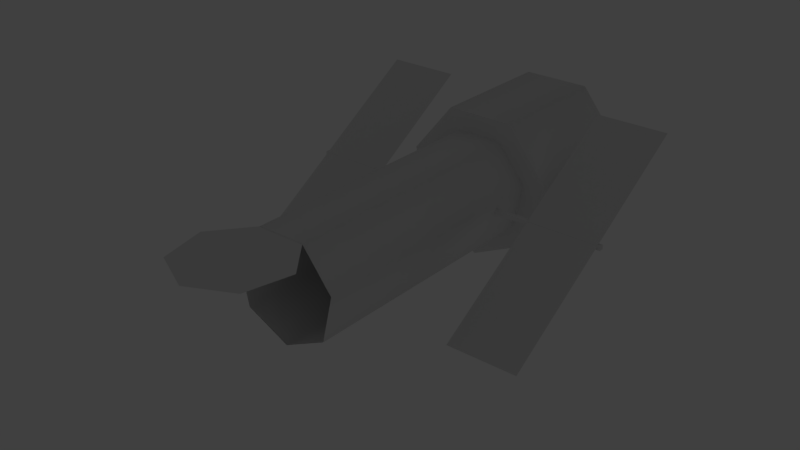 # Source: hubble.blend  (saved by Blender 2.79.0; exported with 4.5.12 LTS)
import bpy
from mathutils import Matrix  # noqa: F401  (used for matrix-valued properties, if any)

bpy.ops.wm.read_factory_settings(use_empty=True)
scene = bpy.context.scene
scene.name = 'Scene'

# ---- collections
col_collection_1 = bpy.data.collections.new('Collection 1'); scene.collection.children.link(col_collection_1)

# ---- node groups
ng_auto_smooth = bpy.data.node_groups.new('Auto Smooth', 'GeometryNodeTree')
_s = ng_auto_smooth.interface.new_socket(name='Geometry', in_out='OUTPUT', socket_type='NodeSocketGeometry')
_s = ng_auto_smooth.interface.new_socket(name='Geometry', in_out='INPUT', socket_type='NodeSocketGeometry')
_s = ng_auto_smooth.interface.new_socket(name='Angle', in_out='INPUT', socket_type='NodeSocketFloat')
_s.subtype = 'ANGLE'
_s.min_value = 0.0
_s.max_value = 3.142
ng_auto_smooth.is_modifier = True
_N = ng_auto_smooth.nodes; _L = ng_auto_smooth.links
n0 = _N.new('NodeGroupOutput'); n0.name = 'Group Output'; n0.location = (480, -100)
n1 = _N.new('NodeGroupInput'); n1.name = 'Group Input'; n1.location = (-420, -300)
n2 = _N.new('NodeGroupInput'); n2.name = 'Group Input.001'; n2.location = (-60, -100)
n3 = _N.new('GeometryNodeSetShadeSmooth'); n3.name = 'Set Shade Smooth'; n3.location = (120, -100)
n3.domain = 'EDGE'
n4 = _N.new('GeometryNodeSetShadeSmooth'); n4.name = 'Set Shade Smooth.001'; n4.location = (300, -100)
n5 = _N.new('GeometryNodeInputMeshEdgeAngle'); n5.name = 'Edge Angle'; n5.location = (-420, -220)
n6 = _N.new('GeometryNodeInputEdgeSmooth'); n6.name = 'Is Edge Smooth'; n6.location = (-60, -160)
n7 = _N.new('GeometryNodeInputShadeSmooth'); n7.name = 'Is Face Smooth'; n7.location = (-240, -340)
n8 = _N.new('FunctionNodeBooleanMath'); n8.name = 'Boolean Math'; n8.location = (-60, -220)
n9 = _N.new('FunctionNodeCompare'); n9.name = 'Compare'; n9.location = (-240, -180)
n9.operation = 'LESS_EQUAL'
_L.new(n5.outputs[0], n9.inputs[0])
_L.new(n4.outputs[0], n0.inputs[0])
_L.new(n1.outputs[1], n9.inputs[1])
_L.new(n9.outputs[0], n8.inputs[0])
_L.new(n7.outputs[0], n8.inputs[1])
_L.new(n2.outputs[0], n3.inputs[0])
_L.new(n6.outputs[0], n3.inputs[1])
_L.new(n3.outputs[0], n4.inputs[0])
_L.new(n8.outputs[0], n3.inputs[2])
n0.is_active_output = True

# ---- world
world_world = bpy.data.worlds.new('World'); scene.world = world_world
world_world.color = (0.05088, 0.05088, 0.05088)
world_world.use_sun_shadow = False
world_world.sun_shadow_jitter_overblur = 0.0
world_world.cycles.sampling_method = 'MANUAL'

# ---- lights
light_point = bpy.data.lights.new('Point', 'POINT')
light_point.transmission_factor = 0.0
light_point.energy = 100.0
light_point.shadow_buffer_clip_start = 0.5
light_point.shadow_soft_size = 0.1
light_point.shadow_maximum_resolution = 0.006
light_point.use_absolute_resolution = True

# ---- meshes
me_cylinder_001 = bpy.data.meshes.new('Cylinder.001')
me_cylinder_001.from_pydata([(9.09e-09, 1.426, -1.0), (1.126, 0.889, -1.0), (1.403, -0.3173, -1.0), (0.6246, -1.285, -1.0), (-0.6246, -1.285, -1.0), (-1.403, -0.3173, -1.0), (-1.126, 0.889, -1.0), (9.09e-09, 1.426, -2.065), (1.126, 0.889, -2.065), (1.403, -0.3173, -2.065), (0.6246, -1.285, -2.065), (-0.6246, -1.285, -2.065), (-1.403, -0.3173, -2.065), (-1.126, 0.889, -2.065), (-3.553e-15, 0.8996, 1.969), (0.7818, 0.8996, 1.777), (0.9749, 0.8996, 1.345), (0.4339, 0.8996, 0.9986), (-0.4339, 0.8996, 0.9986), (-0.9749, 0.8996, 1.345), (-0.7818, 0.8996, 1.777)], [], [(20, 19, 18, 17, 16, 15, 14)])
me_cylinder_001.use_remesh_preserve_volume = False
me_cylinder_001.use_remesh_preserve_attributes = False
me_cylinder_001.use_mirror_vertex_groups = False
me_cylinder_001.update()
me_cylinder_002 = bpy.data.meshes.new('Cylinder.002')
me_cylinder_002.from_pydata([(0.0, 1.0, 1.663), (0.7818, 0.6235, 1.663), (0.9749, -0.2225, 1.663), (0.4339, -0.901, 1.663), (-0.4339, -0.901, 1.663), (-0.9749, -0.2225, 1.663), (-0.7818, 0.6235, 1.663), (0.0, 1.0, 0.0), (0.7818, 0.6235, 0.0), (0.9749, -0.2225, 0.0), (0.4339, -0.901, 0.0), (-0.4339, -0.901, 0.0), (-0.9749, -0.2225, 0.0), (-0.7818, 0.6235, 0.0)], [], [(7, 0, 1, 8), (8, 1, 2, 9), (9, 2, 3, 10), (10, 3, 4, 11), (11, 4, 5, 12), (12, 5, 6, 13), (13, 6, 0, 7)])
me_cylinder_002.polygons.foreach_set('use_smooth', [True] * 7)
me_cylinder_002.use_remesh_preserve_volume = False
me_cylinder_002.use_remesh_preserve_attributes = False
me_cylinder_002.use_mirror_vertex_groups = False
me_cylinder_002.update()
me_cube = bpy.data.meshes.new('Cube')
me_cube.from_pydata([(-1.0, -1.0, -1.0), (-1.0, -1.0, 1.0), (-1.0, 1.0, -1.0), (-1.0, 1.0, 1.0), (1.0, -1.0, -1.0), (1.0, -1.0, 1.0), (1.0, 1.0, -1.0), (1.0, 1.0, 1.0)], [], [(0, 1, 3, 2), (2, 3, 7, 6), (6, 7, 5, 4), (4, 5, 1, 0), (2, 6, 4, 0), (7, 3, 1, 5)])
me_cube.use_remesh_preserve_volume = False
me_cube.use_remesh_preserve_attributes = False
me_cube.use_mirror_vertex_groups = False
me_cube.update()
me_plane_001 = bpy.data.meshes.new('Plane.001')
me_plane_001.from_pydata([(-1.0, -1.0, 0.0), (1.0, -1.0, 0.0), (-1.0, 1.0, 0.0), (1.0, 1.0, 0.0)], [], [(0, 1, 3, 2)])
me_plane_001.use_remesh_preserve_volume = False
me_plane_001.use_remesh_preserve_attributes = False
me_plane_001.use_mirror_vertex_groups = False
me_plane_001.update()
me_plane = bpy.data.meshes.new('Plane')
me_plane.from_pydata([(-1.0, -1.0, 0.0), (1.0, -1.0, 0.0), (-1.0, 1.0, 0.0), (1.0, 1.0, 0.0)], [], [(0, 1, 3, 2)])
me_plane.use_remesh_preserve_volume = False
me_plane.use_remesh_preserve_attributes = False
me_plane.use_mirror_vertex_groups = False
me_plane.update()
me_cylinder = bpy.data.meshes.new('Cylinder')
me_cylinder.from_pydata([(0.0, 1.0, -0.8165), (0.7818, 0.6235, -0.8165), (0.9749, -0.2225, -0.8165), (0.4339, -0.901, -0.8165), (-0.4339, -0.901, -0.8165), (-0.9749, -0.2225, -0.8165), (-0.7818, 0.6235, -0.8165), (9.09e-09, 1.426, -0.8165), (1.126, 0.889, -0.8165), (1.403, -0.3173, -0.8165), (0.6246, -1.285, -0.8165), (-0.6246, -1.285, -0.8165), (-1.403, -0.3173, -0.8165), (-1.126, 0.889, -0.8165), (9.09e-09, 1.426, -2.065), (1.126, 0.889, -2.065), (1.403, -0.3173, -2.065), (0.6246, -1.285, -2.065), (-0.6246, -1.285, -2.065), (-1.403, -0.3173, -2.065), (-1.126, 0.889, -2.065), (0.0, 1.0, 0.0), (0.7818, 0.6235, 0.0), (0.9749, -0.2225, 0.0), (0.4339, -0.901, 0.0), (-0.4339, -0.901, 0.0), (-0.9749, -0.2225, 0.0), (-0.7818, 0.6235, 0.0)], [], [(27, 26, 25, 24, 23, 22, 21), (2, 3, 10, 9), (13, 7, 14, 20), (5, 6, 13, 12), (3, 4, 11, 10), (6, 0, 7, 13), (1, 2, 9, 8), (4, 5, 12, 11), (0, 1, 8, 7), (14, 15, 16, 17, 18, 19, 20), (11, 12, 19, 18), (9, 10, 17, 16), (7, 8, 15, 14), (12, 13, 20, 19), (10, 11, 18, 17), (8, 9, 16, 15), (6, 27, 21, 0), (5, 26, 27, 6), (4, 25, 26, 5), (3, 24, 25, 4), (2, 23, 24, 3), (1, 22, 23, 2), (0, 21, 22, 1)])
me_cylinder.polygons.foreach_set('use_smooth', [0, 1, 1, 1, 1, 1, 1, 1, 1, 1, 1, 1, 1, 1, 1, 1, 1, 1, 1, 1, 1, 1, 1])
me_cylinder.use_remesh_preserve_volume = False
me_cylinder.use_remesh_preserve_attributes = False
me_cylinder.use_mirror_vertex_groups = False
me_cylinder.update()

# ---- objects
ob_point = bpy.data.objects.new('Point', light_point)
ob_lid = bpy.data.objects.new('lid', me_cylinder_001)
ob_cylinder_001 = bpy.data.objects.new('Cylinder.001', me_cylinder_002)
ob_cube = bpy.data.objects.new('Cube', me_cube)
ob_plane_001 = bpy.data.objects.new('Plane.001', me_plane_001)
ob_plane = bpy.data.objects.new('Plane', me_plane)
ob_cylinder = bpy.data.objects.new('Cylinder', me_cylinder)

# ---- transforms, parenting, visibility, modifiers, constraints
ob_point.location = (30.57, -9.81, -33.38)
ob_point.lineart.crease_threshold = 0.0
ob_lid.location = (0.0, -1.297, 0.0)
ob_lid.rotation_euler = (1.571, 0.0, 0.0)
ob_lid.scale = (1.0, 1.0, 1.96)
ob_lid.lineart.crease_threshold = 0.0
_m = ob_lid.modifiers.new('Auto Smooth', 'NODES')
_m.node_group = ng_auto_smooth
_gi = [s.identifier for s in ng_auto_smooth.interface.items_tree if s.item_type == 'SOCKET' and s.in_out == 'INPUT']
_m[_gi[1]] = 1.253  # Angle
ob_cylinder_001.location = (0.0, 0.0, 0.0)
ob_cylinder_001.rotation_euler = (1.571, 3.142, 0.0)
ob_cylinder_001.scale = (1.0, 1.0, 1.96)
ob_cylinder_001.lineart.crease_threshold = 0.0
_m = ob_cylinder_001.modifiers.new('Auto Smooth', 'NODES')
_m.node_group = ng_auto_smooth
_gi = [s.identifier for s in ng_auto_smooth.interface.items_tree if s.item_type == 'SOCKET' and s.in_out == 'INPUT']
_m[_gi[1]] = 1.253  # Angle
ob_cube.location = (0.0, 0.8817, 0.0)
ob_cube.scale = (2.973, 0.04038, -0.04083)
ob_cube.lineart.crease_threshold = 0.0
ob_plane_001.location = (-2.264, 0.7903, 0.0)
ob_plane_001.rotation_euler = (0.569, 0.0, 0.0)
ob_plane_001.scale = (0.6677, 2.478, 1.0)
ob_plane_001.lineart.crease_threshold = 0.0
ob_plane.location = (2.252, 0.7903, 0.0)
ob_plane.rotation_euler = (0.5585, 0.0, 0.0)
ob_plane.scale = (0.6677, 2.478, 1.0)
ob_plane.lineart.crease_threshold = 0.0
ob_cylinder.location = (0.0, 0.0, 0.0)
ob_cylinder.rotation_euler = (1.571, 3.142, 0.0)
ob_cylinder.scale = (1.0, 1.0, 1.96)
ob_cylinder.lineart.crease_threshold = 0.0
_m = ob_cylinder.modifiers.new('Auto Smooth', 'NODES')
_m.node_group = ng_auto_smooth
_gi = [s.identifier for s in ng_auto_smooth.interface.items_tree if s.item_type == 'SOCKET' and s.in_out == 'INPUT']
_m[_gi[1]] = 1.253  # Angle

# ---- collection membership
col_collection_1.objects.link(ob_point)
col_collection_1.objects.link(ob_lid)
col_collection_1.objects.link(ob_cylinder_001)
col_collection_1.objects.link(ob_cube)
col_collection_1.objects.link(ob_plane_001)
col_collection_1.objects.link(ob_plane)
col_collection_1.objects.link(ob_cylinder)

# ---- scene / render settings (as saved in the file)
scene.frame_start = 1; scene.frame_end = 250; scene.frame_set(1)
scene.render.engine = 'BLENDER_EEVEE_NEXT'
scene.render.resolution_percentage = 50
scene.render.dither_intensity = 0.0
scene.cycles.use_denoising = False
scene.cycles.samples = 128
scene.cycles.sampling_pattern = 'TABULATED_SOBOL'
scene.cycles.use_adaptive_sampling = False
scene.cycles.use_light_tree = False
scene.cycles.blur_glossy = 0.0
scene.cycles.sample_clamp_indirect = 0.0
scene.view_settings.view_transform = 'Standard'
bpy.context.view_layer.update()

# ---- added for rendering (the .blend has no active camera): camera
cam_auto = bpy.data.cameras.new('AutoCamera')
cam_auto.lens = 50.0
cam_auto.sensor_width = 36.0
cam_auto.clip_end = 1000.0
ob_auto_camera = bpy.data.objects.new('AutoCamera', cam_auto)
scene.collection.objects.link(ob_auto_camera)
ob_auto_camera.location = (10.4741, -13.1229, 8.37925)
ob_auto_camera.rotation_euler = (1.09748, -7.21219e-08, 0.694738)
scene.camera = ob_auto_camera
bpy.context.view_layer.update()
